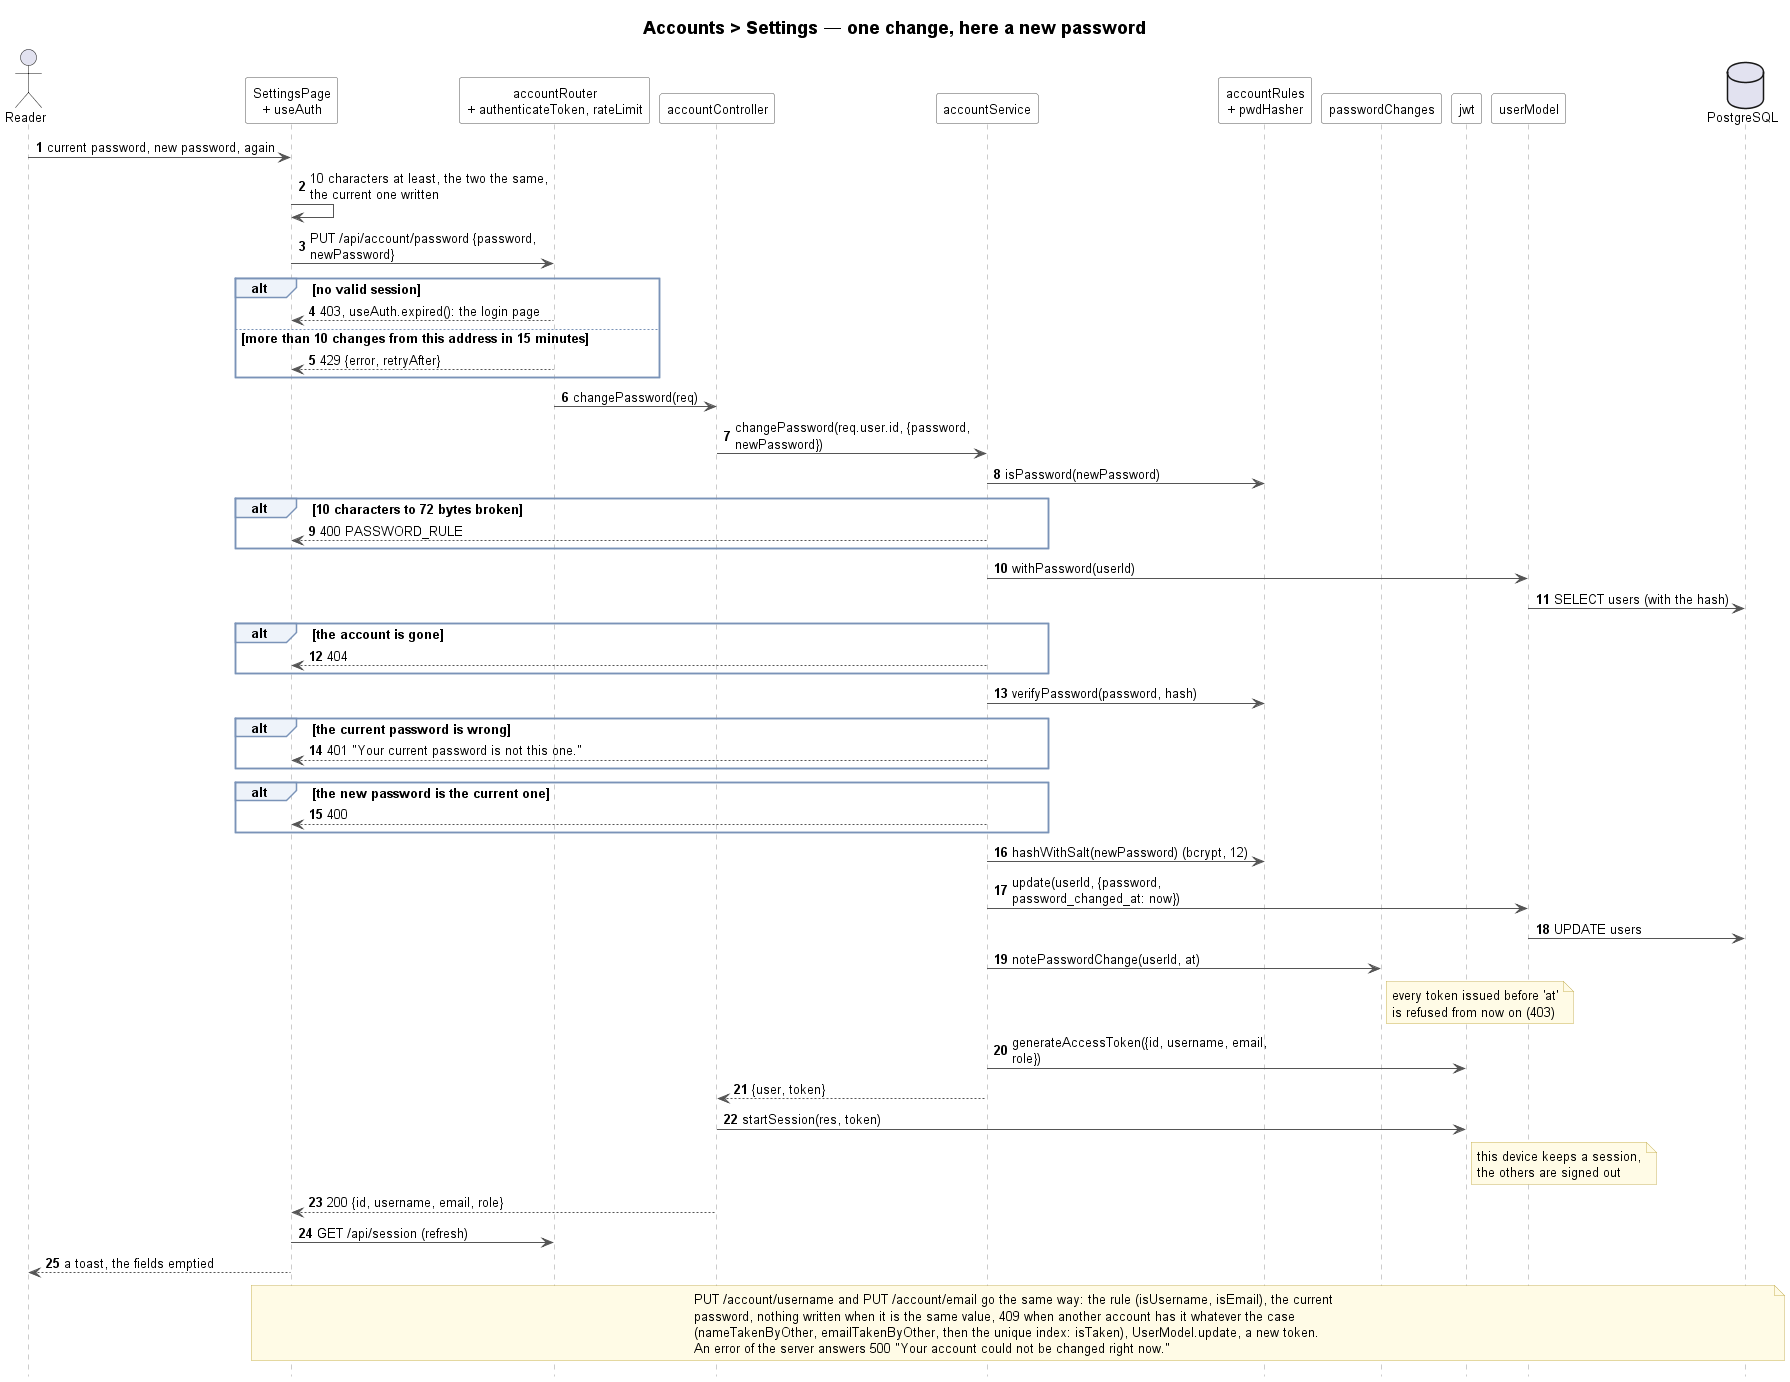

The diagram above was rendered by PlantUML. Its source (embedded in the PNG):
@startuml accounts-settings-sequence
!include ../../_style/sequence.iuml
title Accounts > Settings — one change, here a new password

actor Reader
participant "SettingsPage\n+ useAuth" as Client
participant "accountRouter\n+ authenticateToken, rateLimit" as Router
participant accountController as Controller
participant accountService as Service
participant "accountRules\n+ pwdHasher" as Rules
participant passwordChanges as Changes
participant jwt as Jwt
participant userModel as UserModel
database "PostgreSQL" as DB

Reader -> Client : current password, new password, again
Client -> Client : 10 characters at least, the two the same,\nthe current one written
Client -> Router : PUT /api/account/password {password, newPassword}
alt no valid session
    Router --> Client : 403, useAuth.expired(): the login page
else more than 10 changes from this address in 15 minutes
    Router --> Client : 429 {error, retryAfter}
end
Router -> Controller : changePassword(req)
Controller -> Service : changePassword(req.user.id, {password, newPassword})
Service -> Rules : isPassword(newPassword)
alt 10 characters to 72 bytes broken
    Service --> Client : 400 PASSWORD_RULE
end
Service -> UserModel : withPassword(userId)
UserModel -> DB : SELECT users (with the hash)
alt the account is gone
    Service --> Client : 404
end
Service -> Rules : verifyPassword(password, hash)
alt the current password is wrong
    Service --> Client : 401 "Your current password is not this one."
end
alt the new password is the current one
    Service --> Client : 400
end
Service -> Rules : hashWithSalt(newPassword) (bcrypt, 12)
Service -> UserModel : update(userId, {password, password_changed_at: now})
UserModel -> DB : UPDATE users
Service -> Changes : notePasswordChange(userId, at)
note right of Changes : every token issued before 'at'\nis refused from now on (403)
Service -> Jwt : generateAccessToken({id, username, email, role})
Service --> Controller : {user, token}
Controller -> Jwt : startSession(res, token)
note right of Jwt : this device keeps a session,\nthe others are signed out
Controller --> Client : 200 {id, username, email, role}
Client -> Router : GET /api/session (refresh)
Client --> Reader : a toast, the fields emptied

note over Client, DB
    PUT /account/username and PUT /account/email go the same way: the rule (isUsername, isEmail), the current
    password, nothing written when it is the same value, 409 when another account has it whatever the case
    (nameTakenByOther, emailTakenByOther, then the unique index: isTaken), UserModel.update, a new token.
    An error of the server answers 500 "Your account could not be changed right now."
end note
@enduml